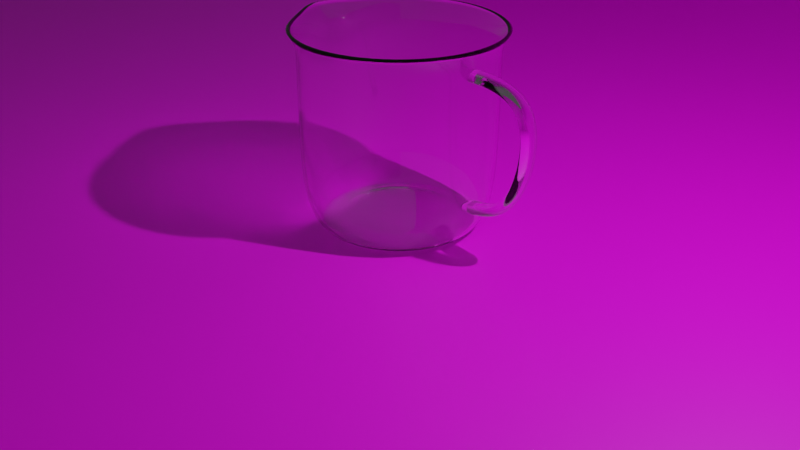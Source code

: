 # Source: blend.blend  (saved by Blender 3.4.6; exported with 4.5.12 LTS)
import bpy
from mathutils import Matrix  # noqa: F401  (used for matrix-valued properties, if any)

bpy.ops.wm.read_factory_settings(use_empty=True)
scene = bpy.context.scene
scene.name = 'Scene'

# ---- collections
col_collection = bpy.data.collections.new('Collection'); scene.collection.children.link(col_collection)

# ---- images (referenced by path relative to the original .blend; pixels are not part of the script)
import os
ASSET_DIR = os.environ.get("B2B_ASSET_DIR", "")  # directory of the original .blend (textures are referenced by path, not embedded)
HERE = os.path.dirname(os.path.abspath(__file__))  # packed textures are extracted next to this script under _unpacked/

def load_image(name, relpath, width, height, colorspace="sRGB"):
    """Load a texture the original file referenced (path relative to the .blend, or extracted next to this script)."""
    p = next((c for c in (os.path.join(HERE, relpath), os.path.join(ASSET_DIR, relpath)) if relpath and os.path.exists(c)), "")
    if p:
        img = bpy.data.images.load(p, check_existing=True)
        img.name = name
    else:  # same state as the original file: an image datablock whose file is absent (Cycles renders it pink)
        img = bpy.data.images.new(name, width, height)
        img.source = "FILE"
        img.filepath = "//" + (relpath or name)
    img.colorspace_settings.name = colorspace
    return img
img_real_wood_jpg = load_image('real wood.jpg', '图/real wood.jpg', 1024, 1024, 'sRGB')

# ---- materials (node trees are filled in below, after node groups)
mat_001 = bpy.data.materials.new('材质.001')
mat_x = bpy.data.materials.new('材质')

# ---- material node trees
mat_001.use_nodes = True; mat_001.node_tree.nodes.clear()
_N = mat_001.node_tree.nodes; _L = mat_001.node_tree.links
n0 = _N.new('ShaderNodeOutputMaterial'); n0.name = '材质输出'; n0.location = (300, 300)
n1 = _N.new('ShaderNodeBsdfGlass'); n1.name = '玻璃 BSDF'; n1.location = (65, 292)
n1.distribution = 'BECKMANN'
n1.inputs[2].default_value = 1.45
_L.new(n1.outputs[0], n0.inputs[0])
n0.is_active_output = True
mat_x.use_nodes = True; mat_x.node_tree.nodes.clear()
_N = mat_x.node_tree.nodes; _L = mat_x.node_tree.links
n0 = _N.new('ShaderNodeOutputMaterial'); n0.name = '材质输出'; n0.location = (300, 300)
n1 = _N.new('ShaderNodeBsdfPrincipled'); n1.name = '原理化BSDF'; n1.location = (10, 300)
n1.distribution = 'GGX'
n1.subsurface_method = 'RANDOM_WALK_SKIN'
n1.inputs[3].default_value = 1.45
n1.inputs[27].default_value = (0.0, 0.0, 0.0, 1.0)
n1.inputs[28].default_value = 1.0
n2 = _N.new('ShaderNodeTexImage'); n2.name = '图像纹理'; n2.location = (-331, 257)
n2.image = img_real_wood_jpg
_L.new(n1.outputs[0], n0.inputs[0])
_L.new(n2.outputs[0], n1.inputs[0])
n0.is_active_output = True

# ---- world
world_world = bpy.data.worlds.new('World'); scene.world = world_world
world_world.use_nodes = True; world_world.node_tree.nodes.clear()
_N = world_world.node_tree.nodes; _L = world_world.node_tree.links
n0 = _N.new('ShaderNodeOutputWorld'); n0.name = 'World Output'; n0.location = (300, 300)
n1 = _N.new('ShaderNodeBackground'); n1.name = 'Background'; n1.location = (10, 300)
n1.inputs[0].default_value = (0.05088, 0.05088, 0.05088, 1.0)
_L.new(n1.outputs[0], n0.inputs[0])
n0.is_active_output = True
world_world.color = (0.05088, 0.05088, 0.05088)
world_world.use_sun_shadow = False
world_world.sun_shadow_jitter_overblur = 0.0

# ---- cameras
cam_camera = bpy.data.cameras.new('Camera')
cam_camera.clip_end = 100.0
cam_camera.ortho_scale = 7.314

# ---- lights
light_light = bpy.data.lights.new('Light', 'POINT')
light_light.transmission_factor = 0.0
light_light.energy = 1000.0
light_light.shadow_soft_size = 0.1
light_light.shadow_maximum_resolution = 0.006
light_light.use_absolute_resolution = True

# ---- meshes
me_x = bpy.data.meshes.new('柱体')
me_x.from_pydata([(1.248e-09, 1.084, 1.0), (0.4147, 1.001, 1.0), (0.7663, 0.7663, 1.0), (1.001, 0.4147, 1.0), (1.084, 9.36e-10, 1.0), (1.001, -0.4147, 1.0), (0.7663, -0.7663, 1.0), (0.4147, -1.001, 1.0), (1.248e-09, -1.084, 1.0), (-0.4147, -1.001, 1.0), (-0.7663, -0.7663, 1.0), (-1.001, -0.4147, 1.0), (-1.332, 9.36e-10, 0.963), (-1.001, 0.4147, 1.0), (-0.7663, 0.7663, 1.0), (-0.4147, 1.001, 1.0), (-5.177e-09, 0.5119, -0.9137), (-3.974e-09, 0.8222, -0.9371), (-5.314e-09, 0.805, -0.9778), (0.1959, 0.473, -0.9137), (0.3147, 0.7596, -0.9371), (0.3081, 0.7438, -0.9778), (0.362, 0.362, -0.9137), (0.5814, 0.5814, -0.9371), (0.5692, 0.5692, -0.9778), (0.473, 0.1959, -0.9137), (0.7596, 0.3147, -0.9371), (0.7438, 0.3081, -0.9778), (0.5119, 1.888e-09, -0.9137), (0.8222, -1.987e-09, -0.9371), (0.805, -6.467e-10, -0.9778), (0.473, -0.1959, -0.9137), (0.7596, -0.3147, -0.9371), (0.7438, -0.3081, -0.9778), (0.362, -0.362, -0.9137), (0.5814, -0.5814, -0.9371), (0.5692, -0.5692, -0.9778), (0.1959, -0.473, -0.9137), (0.3147, -0.7596, -0.9371), (0.3081, -0.7438, -0.9778), (1.477e-09, -0.5119, -0.9137), (-3.974e-09, -0.8222, -0.9371), (-2.634e-09, -0.805, -0.9778), (-0.1959, -0.473, -0.9137), (-0.3147, -0.7596, -0.9371), (-0.3081, -0.7438, -0.9778), (-0.362, -0.362, -0.9137), (-0.5814, -0.5814, -0.9371), (-0.5692, -0.5692, -0.9778), (-0.473, -0.1959, -0.9137), (-0.7596, -0.3147, -0.9371), (-0.7438, -0.3081, -0.9778), (-0.5119, -4.766e-09, -0.9137), (-0.8222, -1.987e-09, -0.9371), (-0.805, -3.327e-09, -0.9778), (-0.473, 0.1959, -0.9137), (-0.7596, 0.3147, -0.9371), (-0.7438, 0.3081, -0.9778), (-0.362, 0.362, -0.9137), (-0.5814, 0.5814, -0.9371), (-0.5692, 0.5692, -0.9778), (-0.1959, 0.473, -0.9137), (-0.3147, 0.7596, -0.9371), (-0.3081, 0.7438, -0.9778), (0.0, 1.0, -0.709), (0.3827, 0.9239, -0.709), (-0.3827, 0.9239, -0.709), (0.7071, 0.7071, -0.709), (0.9239, 0.3827, -0.709), (1.0, 0.0, -0.709), (0.9239, -0.3827, -0.709), (0.7071, -0.7071, -0.709), (0.3827, -0.9239, -0.709), (0.0, -1.0, -0.709), (-0.3827, -0.9239, -0.709), (-0.7071, -0.7071, -0.709), (-0.9239, -0.3827, -0.709), (-1.0, 0.0, -0.709), (-0.9239, 0.3827, -0.709), (-0.7071, 0.7071, -0.709), (0.2116, 0.5108, -0.9137), (-5.177e-09, 0.5529, -0.9137), (0.391, 0.391, -0.9137), (0.5108, 0.2116, -0.9137), (0.5529, 1.888e-09, -0.9137), (0.5108, -0.2116, -0.9137), (0.391, -0.391, -0.9137), (0.2116, -0.5108, -0.9137), (1.477e-09, -0.5529, -0.9137), (-0.2116, -0.5108, -0.9137), (-0.391, -0.391, -0.9137), (-0.5108, -0.2116, -0.9137), (-0.5529, -4.766e-09, -0.9137), (-0.5108, 0.2116, -0.9137), (-0.391, 0.391, -0.9137), (-0.2116, 0.5108, -0.9137), (0.0, 1.0, 0.8657), (-0.3827, 0.9239, 0.8657), (0.3827, 0.9239, 0.8657), (0.7071, 0.7071, 0.8657), (0.9239, 0.3827, 0.8657), (1.0, 0.0, 0.8657), (0.9239, -0.3827, 0.8657), (0.7071, -0.7071, 0.8657), (0.3827, -0.9239, 0.8657), (0.0, -1.0, 0.8657), (-0.3827, -0.9239, 0.8657), (-0.7071, -0.7071, 0.8657), (-0.9239, -0.3827, 0.8657), (-1.109, 0.0, 0.8622), (-0.9239, 0.3827, 0.8657), (-0.7071, 0.7071, 0.8657), (0.3827, 0.9239, 0.7217), (0.7071, 0.7071, 0.7217), (0.9239, 0.3827, 0.7217), (1.0, 0.0, 0.7217), (0.9239, -0.3827, 0.7217), (0.7071, -0.7071, 0.7217), (0.3827, -0.9239, 0.7217), (0.0, -1.0, 0.7217), (-0.3827, -0.9239, 0.7217), (-0.7071, -0.7071, 0.7217), (-0.9239, -0.3827, 0.7217), (-1.0, 0.0, 0.7217), (-0.9239, 0.3827, 0.7217), (-0.7071, 0.7071, 0.7217), (0.0, 1.0, 0.7217), (-0.3827, 0.9239, 0.7217)], [], [(97, 15, 0, 96), (99, 2, 3, 100), (100, 3, 4, 101), (101, 4, 5, 102), (102, 5, 6, 103), (103, 6, 7, 104), (104, 7, 8, 105), (105, 8, 9, 106), (106, 9, 10, 107), (107, 10, 11, 108), (108, 11, 12, 109), (109, 12, 13, 110), (110, 13, 14, 111), (111, 14, 15, 97), (98, 1, 2, 99), (96, 0, 1, 98), (17, 20, 21, 18), (18, 21, 80, 81), (20, 23, 24, 21), (21, 24, 82, 80), (23, 26, 27, 24), (24, 27, 83, 82), (26, 29, 30, 27), (27, 30, 84, 83), (29, 32, 33, 30), (30, 33, 85, 84), (32, 35, 36, 33), (33, 36, 86, 85), (35, 38, 39, 36), (36, 39, 87, 86), (38, 41, 42, 39), (39, 42, 88, 87), (41, 44, 45, 42), (42, 45, 89, 88), (44, 47, 48, 45), (45, 48, 90, 89), (47, 50, 51, 48), (48, 51, 91, 90), (50, 53, 54, 51), (51, 54, 92, 91), (53, 56, 57, 54), (54, 57, 93, 92), (56, 59, 60, 57), (57, 60, 94, 93), (59, 62, 63, 60), (60, 63, 95, 94), (62, 17, 18, 63), (63, 18, 81, 95), (16, 19, 22, 25, 28, 31, 34, 37, 40, 43, 46, 49, 52, 55, 58, 61), (17, 64, 65, 20), (20, 65, 67, 23), (59, 79, 66, 62), (56, 78, 79, 59), (53, 77, 78, 56), (50, 76, 77, 53), (47, 75, 76, 50), (44, 74, 75, 47), (41, 73, 74, 44), (38, 72, 73, 41), (35, 71, 72, 38), (32, 70, 71, 35), (29, 69, 70, 32), (26, 68, 69, 29), (23, 67, 68, 26), (62, 66, 64, 17), (19, 16, 81, 80), (22, 19, 80, 82), (25, 22, 82, 83), (28, 25, 83, 84), (31, 28, 84, 85), (34, 31, 85, 86), (37, 34, 86, 87), (40, 37, 87, 88), (43, 40, 88, 89), (46, 43, 89, 90), (49, 46, 90, 91), (52, 49, 91, 92), (55, 52, 92, 93), (58, 55, 93, 94), (61, 58, 94, 95), (16, 61, 95, 81), (126, 96, 98, 112), (112, 98, 99, 113), (125, 111, 97, 127), (124, 110, 111, 125), (123, 109, 110, 124), (122, 108, 109, 123), (121, 107, 108, 122), (120, 106, 107, 121), (119, 105, 106, 120), (118, 104, 105, 119), (117, 103, 104, 118), (116, 102, 103, 117), (115, 101, 102, 116), (114, 100, 101, 115), (113, 99, 100, 114), (127, 97, 96, 126), (66, 127, 126, 64), (67, 113, 114, 68), (68, 114, 115, 69), (69, 115, 116, 70), (70, 116, 117, 71), (71, 117, 118, 72), (72, 118, 119, 73), (73, 119, 120, 74), (74, 120, 121, 75), (75, 121, 122, 76), (76, 122, 123, 77), (77, 123, 124, 78), (78, 124, 125, 79), (79, 125, 127, 66), (65, 112, 113, 67), (64, 126, 112, 65)])
me_x.polygons.foreach_set('use_smooth', [True] * 113)
_uv = me_x.uv_layers.new(name='UV 贴图')
_uv.uv.foreach_set('vector', [0.0625, 0.9664, 0.0625, 1.0, 0.0, 1.0, 0.0, 0.9664, 0.875, 0.9664, 0.875, 1.0, 0.8125, 1.0, 0.8125, 0.9664, 0.8125, 0.9664, 0.8125, 1.0, 0.75, 1.0, 0.75, 0.9664, 0.75, 0.9664, 0.75, 1.0, 0.6875, 1.0, 0.6875, 0.9664, 0.6875, 0.9664, 0.6875, 1.0, 0.625, 1.0, 0.625, 0.9664, 0.625, 0.9664, 0.625, 1.0, 0.5625, 1.0, 0.5625, 0.9664, 0.5625, 0.9664, 0.5625, 1.0, 0.5, 1.0, 0.5, 0.9664, 0.5, 0.9664, 0.5, 1.0, 0.4375, 1.0, 0.4375, 0.9664, 0.4375, 0.9664, 0.4375, 1.0, 0.375, 1.0, 0.375, 0.9664, 0.375, 0.9664, 0.375, 1.0, 0.3125, 1.0, 0.3125, 0.9664, 0.3125, 0.9664, 0.3125, 1.0, 0.25, 1.0, 0.25, 0.9664, 0.25, 0.9664, 0.25, 1.0, 0.1875, 1.0, 0.1875, 0.9664, 0.1875, 0.9664, 0.1875, 1.0, 0.125, 1.0, 0.125, 0.9664, 0.125, 0.9664, 0.125, 1.0, 0.0625, 1.0, 0.0625, 0.9664, 0.9375, 0.9664, 0.9375, 1.0, 0.875, 1.0, 0.875, 0.9664, 1.0, 0.9664, 1.0, 1.0, 0.9375, 1.0, 0.9375, 0.9664, 1.0, 0.5175, 0.9375, 0.5175, 0.9382, 0.5, 0.9993, 0.5, 0.751, 0.4898, 0.8409, 0.4719, 0.8353, 0.4559, 0.75, 0.4729, 0.9375, 0.5175, 0.875, 0.5175, 0.8757, 0.5, 0.9368, 0.5, 0.8427, 0.4712, 0.9189, 0.4202, 0.9076, 0.4076, 0.8353, 0.4559, 0.875, 0.5175, 0.8125, 0.5175, 0.8132, 0.5, 0.8743, 0.5, 0.9202, 0.4189, 0.9712, 0.3427, 0.9559, 0.3353, 0.9076, 0.4076, 0.8125, 0.5175, 0.75, 0.5175, 0.7507, 0.5, 0.8118, 0.5, 0.9719, 0.3409, 0.9898, 0.251, 0.9729, 0.25, 0.9559, 0.3353, 0.75, 0.5175, 0.6875, 0.5175, 0.6882, 0.5, 0.7493, 0.5, 0.9898, 0.249, 0.9719, 0.1591, 0.9559, 0.1647, 0.9729, 0.25, 0.6875, 0.5175, 0.625, 0.5175, 0.6257, 0.5, 0.6868, 0.5, 0.9712, 0.1573, 0.9202, 0.08111, 0.9076, 0.09241, 0.9559, 0.1647, 0.625, 0.5175, 0.5625, 0.5175, 0.5632, 0.5, 0.6243, 0.5, 0.9189, 0.07975, 0.8427, 0.02881, 0.8353, 0.04409, 0.9076, 0.09241, 0.5625, 0.5175, 0.5, 0.5175, 0.5007, 0.5, 0.5618, 0.5, 0.8409, 0.02808, 0.751, 0.01019, 0.75, 0.02713, 0.8353, 0.04409, 0.5, 0.5175, 0.4375, 0.5175, 0.4382, 0.5, 0.4993, 0.5, 0.749, 0.01019, 0.6591, 0.02808, 0.6647, 0.04409, 0.75, 0.02713, 0.4375, 0.5175, 0.375, 0.5175, 0.3757, 0.5, 0.4368, 0.5, 0.6573, 0.02881, 0.5811, 0.07975, 0.5924, 0.09241, 0.6647, 0.04409, 0.375, 0.5175, 0.3125, 0.5175, 0.3132, 0.5, 0.3743, 0.5, 0.5798, 0.08111, 0.5288, 0.1573, 0.5441, 0.1647, 0.5924, 0.09241, 0.3125, 0.5175, 0.25, 0.5175, 0.2507, 0.5, 0.3118, 0.5, 0.5281, 0.1591, 0.5102, 0.249, 0.5271, 0.25, 0.5441, 0.1647, 0.25, 0.5175, 0.1875, 0.5175, 0.1882, 0.5, 0.2493, 0.5, 0.5102, 0.251, 0.5281, 0.3409, 0.5441, 0.3353, 0.5271, 0.25, 0.1875, 0.5175, 0.125, 0.5175, 0.1257, 0.5, 0.1868, 0.5, 0.5288, 0.3427, 0.5798, 0.4189, 0.5924, 0.4076, 0.5441, 0.3353, 0.125, 0.5175, 0.0625, 0.5175, 0.06315, 0.5, 0.1243, 0.5, 0.5811, 0.4202, 0.6573, 0.4712, 0.6647, 0.4559, 0.5924, 0.4076, 0.0625, 0.5175, 0.0, 0.5175, 0.0006533, 0.5, 0.06185, 0.5, 0.6591, 0.4719, 0.749, 0.4898, 0.75, 0.4729, 0.6647, 0.4559, 0.75, 0.4564, 0.829, 0.4406, 0.8959, 0.3959, 0.9406, 0.329, 0.9564, 0.25, 0.9406, 0.171, 0.8959, 0.1041, 0.829, 0.05935, 0.75, 0.04364, 0.671, 0.05935, 0.6041, 0.1041, 0.5594, 0.171, 0.5436, 0.25, 0.5594, 0.329, 0.6041, 0.3959, 0.671, 0.4406, 1.0, 0.5175, 1.0, 0.5728, 0.9375, 0.5728, 0.9375, 0.5175, 0.9375, 0.5175, 0.9375, 0.5728, 0.875, 0.5728, 0.875, 0.5175, 0.125, 0.5175, 0.125, 0.5728, 0.0625, 0.5728, 0.0625, 0.5175, 0.1875, 0.5175, 0.1875, 0.5728, 0.125, 0.5728, 0.125, 0.5175, 0.25, 0.5175, 0.25, 0.5728, 0.1875, 0.5728, 0.1875, 0.5175, 0.3125, 0.5175, 0.3125, 0.5728, 0.25, 0.5728, 0.25, 0.5175, 0.375, 0.5175, 0.375, 0.5728, 0.3125, 0.5728, 0.3125, 0.5175, 0.4375, 0.5175, 0.4375, 0.5728, 0.375, 0.5728, 0.375, 0.5175, 0.5, 0.5175, 0.5, 0.5728, 0.4375, 0.5728, 0.4375, 0.5175, 0.5625, 0.5175, 0.5625, 0.5728, 0.5, 0.5728, 0.5, 0.5175, 0.625, 0.5175, 0.625, 0.5728, 0.5625, 0.5728, 0.5625, 0.5175, 0.6875, 0.5175, 0.6875, 0.5728, 0.625, 0.5728, 0.625, 0.5175, 0.75, 0.5175, 0.75, 0.5728, 0.6875, 0.5728, 0.6875, 0.5175, 0.8125, 0.5175, 0.8125, 0.5728, 0.75, 0.5728, 0.75, 0.5175, 0.875, 0.5175, 0.875, 0.5728, 0.8125, 0.5728, 0.8125, 0.5175, 0.0625, 0.5175, 0.0625, 0.5728, 0.0, 0.5728, 0.0, 0.5175, 0.829, 0.4406, 0.75, 0.4564, 0.75, 0.4729, 0.8353, 0.4559, 0.8959, 0.3959, 0.829, 0.4406, 0.8353, 0.4559, 0.9076, 0.4076, 0.9406, 0.329, 0.8959, 0.3959, 0.9076, 0.4076, 0.9559, 0.3353, 0.9564, 0.25, 0.9406, 0.329, 0.9559, 0.3353, 0.9729, 0.25, 0.9406, 0.171, 0.9564, 0.25, 0.9729, 0.25, 0.9559, 0.1647, 0.8959, 0.1041, 0.9406, 0.171, 0.9559, 0.1647, 0.9076, 0.09241, 0.829, 0.05935, 0.8959, 0.1041, 0.9076, 0.09241, 0.8353, 0.04409, 0.75, 0.04364, 0.829, 0.05935, 0.8353, 0.04409, 0.75, 0.02713, 0.671, 0.05935, 0.75, 0.04364, 0.75, 0.02713, 0.6647, 0.04409, 0.6041, 0.1041, 0.671, 0.05935, 0.6647, 0.04409, 0.5924, 0.09241, 0.5594, 0.171, 0.6041, 0.1041, 0.5924, 0.09241, 0.5441, 0.1647, 0.5436, 0.25, 0.5594, 0.171, 0.5441, 0.1647, 0.5271, 0.25, 0.5594, 0.329, 0.5436, 0.25, 0.5271, 0.25, 0.5441, 0.3353, 0.6041, 0.3959, 0.5594, 0.329, 0.5441, 0.3353, 0.5924, 0.4076, 0.671, 0.4406, 0.6041, 0.3959, 0.5924, 0.4076, 0.6647, 0.4559, 0.75, 0.4564, 0.671, 0.4406, 0.6647, 0.4559, 0.75, 0.4729, 1.0, 0.9304, 1.0, 0.9664, 0.9375, 0.9664, 0.9375, 0.9304, 0.9375, 0.9304, 0.9375, 0.9664, 0.875, 0.9664, 0.875, 0.9304, 0.125, 0.9304, 0.125, 0.9664, 0.0625, 0.9664, 0.0625, 0.9304, 0.1875, 0.9304, 0.1875, 0.9664, 0.125, 0.9664, 0.125, 0.9304, 0.25, 0.9304, 0.25, 0.9664, 0.1875, 0.9664, 0.1875, 0.9304, 0.3125, 0.9304, 0.3125, 0.9664, 0.25, 0.9664, 0.25, 0.9304, 0.375, 0.9304, 0.375, 0.9664, 0.3125, 0.9664, 0.3125, 0.9304, 0.4375, 0.9304, 0.4375, 0.9664, 0.375, 0.9664, 0.375, 0.9304, 0.5, 0.9304, 0.5, 0.9664, 0.4375, 0.9664, 0.4375, 0.9304, 0.5625, 0.9304, 0.5625, 0.9664, 0.5, 0.9664, 0.5, 0.9304, 0.625, 0.9304, 0.625, 0.9664, 0.5625, 0.9664, 0.5625, 0.9304, 0.6875, 0.9304, 0.6875, 0.9664, 0.625, 0.9664, 0.625, 0.9304, 0.75, 0.9304, 0.75, 0.9664, 0.6875, 0.9664, 0.6875, 0.9304, 0.8125, 0.9304, 0.8125, 0.9664, 0.75, 0.9664, 0.75, 0.9304, 0.875, 0.9304, 0.875, 0.9664, 0.8125, 0.9664, 0.8125, 0.9304, 0.0625, 0.9304, 0.0625, 0.9664, 0.0, 0.9664, 0.0, 0.9304, 0.0625, 0.5728, 0.0625, 0.9304, 0.0, 0.9304, 0.0, 0.5728, 0.875, 0.5728, 0.875, 0.9304, 0.8125, 0.9304, 0.8125, 0.5728, 0.8125, 0.5728, 0.8125, 0.9304, 0.75, 0.9304, 0.75, 0.5728, 0.75, 0.5728, 0.75, 0.9304, 0.6875, 0.9304, 0.6875, 0.5728, 0.6875, 0.5728, 0.6875, 0.9304, 0.625, 0.9304, 0.625, 0.5728, 0.625, 0.5728, 0.625, 0.9304, 0.5625, 0.9304, 0.5625, 0.5728, 0.5625, 0.5728, 0.5625, 0.9304, 0.5, 0.9304, 0.5, 0.5728, 0.5, 0.5728, 0.5, 0.9304, 0.4375, 0.9304, 0.4375, 0.5728, 0.4375, 0.5728, 0.4375, 0.9304, 0.375, 0.9304, 0.375, 0.5728, 0.375, 0.5728, 0.375, 0.9304, 0.3125, 0.9304, 0.3125, 0.5728, 0.3125, 0.5728, 0.3125, 0.9304, 0.25, 0.9304, 0.25, 0.5728, 0.25, 0.5728, 0.25, 0.9304, 0.1875, 0.9304, 0.1875, 0.5728, 0.1875, 0.5728, 0.1875, 0.9304, 0.125, 0.9304, 0.125, 0.5728, 0.125, 0.5728, 0.125, 0.9304, 0.0625, 0.9304, 0.0625, 0.5728, 0.9375, 0.5728, 0.9375, 0.9304, 0.875, 0.9304, 0.875, 0.5728, 1.0, 0.5728, 1.0, 0.9304, 0.9375, 0.9304, 0.9375, 0.5728])
me_x.materials.append(mat_001)
me_x.update()
me_x_1 = bpy.data.meshes.new('平面')
me_x_1.from_pydata([(-1.0, -1.0, 0.0), (1.0, -1.0, 0.0), (-1.0, 1.0, 0.0), (1.0, 1.0, 0.0), (-1.0, 1.0, -0.02334), (-1.0, -1.0, -0.02334), (1.0, -1.0, -0.02334), (1.0, 1.0, -0.02334), (1.0, 1.028, 0.0), (-1.0, 1.028, 0.0), (1.0, 1.028, -0.02334), (-1.0, 1.028, -0.02334), (1.0, 1.0, 1.334), (-1.0, 1.0, 1.334), (1.0, 1.028, 1.334), (-1.0, 1.028, 1.334), (1.025, -1.0, 0.0), (1.025, 1.0, 0.0), (1.025, -1.0, -0.02334), (1.025, 1.0, -0.02334), (1.0, -1.0, 1.334), (1.0, 1.0, 1.334), (1.025, -1.0, 1.334), (1.025, 1.0, 1.334), (1.025, 1.028, 0.0), (1.025, 1.0, 0.0), (1.025, 1.028, 1.334), (1.025, 1.0, 1.334)], [], [(0, 2, 3, 1), (5, 6, 7, 4), (1, 3, 21, 20), (2, 0, 5, 4), (3, 2, 13, 12), (0, 1, 6, 5), (8, 9, 11, 10), (7, 3, 8, 10), (2, 4, 11, 9), (4, 7, 10, 11), (12, 13, 15, 14), (9, 8, 14, 15), (3, 12, 27, 25), (2, 9, 15, 13), (16, 17, 19, 18), (6, 1, 16, 18), (3, 7, 19, 17), (7, 6, 18, 19), (20, 21, 23, 22), (16, 1, 20, 22), (3, 17, 23, 21), (17, 16, 22, 23), (24, 25, 27, 26), (12, 14, 26, 27), (8, 3, 25, 24), (14, 8, 24, 26)])
_uv = me_x_1.uv_layers.new(name='UV 贴图')
_uv.uv.foreach_set('vector', [0.0, 0.0, 0.0, 1.0, 1.0, 1.0, 1.0, 0.0, 0.0, 0.0, 1.0, 0.0, 1.0, 1.0, 0.0, 1.0, 1.0, 0.0, 1.0, 1.0, 1.0, 1.0, 1.0, 0.0, 0.0, 1.0, 0.0, 0.0, 0.0, 0.0, 0.0, 1.0, 1.0, 1.0, 0.0, 1.0, 0.0, 1.0, 1.0, 1.0, 0.0, 0.0, 1.0, 0.0, 1.0, 0.0, 0.0, 0.0, 1.0, 1.0, 0.0, 1.0, 0.0, 1.0, 1.0, 1.0, 1.0, 1.0, 1.0, 1.0, 1.0, 1.0, 1.0, 1.0, 0.0, 1.0, 0.0, 1.0, 0.0, 1.0, 0.0, 1.0, 0.0, 1.0, 1.0, 1.0, 1.0, 1.0, 0.0, 1.0, 1.0, 1.0, 0.0, 1.0, 0.0, 1.0, 1.0, 1.0, 0.0, 1.0, 1.0, 1.0, 1.0, 1.0, 0.0, 1.0, 1.0, 1.0, 1.0, 1.0, 1.0, 1.0, 1.0, 1.0, 0.0, 1.0, 0.0, 1.0, 0.0, 1.0, 0.0, 1.0, 1.0, 0.0, 1.0, 1.0, 1.0, 1.0, 1.0, 0.0, 1.0, 0.0, 1.0, 0.0, 1.0, 0.0, 1.0, 0.0, 1.0, 1.0, 1.0, 1.0, 1.0, 1.0, 1.0, 1.0, 1.0, 1.0, 1.0, 0.0, 1.0, 0.0, 1.0, 1.0, 1.0, 0.0, 1.0, 1.0, 1.0, 1.0, 1.0, 0.0, 1.0, 0.0, 1.0, 0.0, 1.0, 0.0, 1.0, 0.0, 1.0, 1.0, 1.0, 1.0, 1.0, 1.0, 1.0, 1.0, 1.0, 1.0, 1.0, 0.0, 1.0, 0.0, 1.0, 1.0, 1.0, 1.0, 1.0, 1.0, 1.0, 1.0, 1.0, 1.0, 1.0, 1.0, 1.0, 1.0, 1.0, 1.0, 1.0, 1.0, 1.0, 1.0, 1.0, 1.0, 1.0, 1.0, 1.0, 1.0, 1.0, 1.0, 1.0, 1.0, 1.0, 1.0, 1.0, 1.0])
me_x_1.materials.append(mat_x)
me_x_1.update()

# ---- curves / text
cu_nurbs = bpy.data.curves.new('NURBS 路径', 'CURVE')
cu_nurbs.dimensions = '3D'
_sp = cu_nurbs.splines.new('NURBS'); _sp.points.add(5)
_sp.points.foreach_set('co', [-0.6227, -9.983e-08, 0.743, 1.0, -0.09548, -1.006e-07, 0.7489, 1.0, 0.1615, -6.708e-08, 0.4992, 1.0, 0.007378, 4.656e-08, -0.3465, 1.0, -0.3757, 6.673e-08, -0.4966, 1.0, -0.6613, 6.814e-08, -0.5072, 1.0])
_sp.order_u = 5
_sp.order_v = 0
_sp.use_endpoint_u = True
cu_nurbs.materials.append(mat_001)
cu_nurbs.use_path = True
cu_nurbs.bevel_mode = 'OBJECT'
cu_nurbs.bevel_depth = 0.06
cu_nurbs.fill_mode = 'FULL'
cu_x = bpy.data.curves.new('贝塞尔圆', 'CURVE')
cu_x.dimensions = '3D'
_sp = cu_x.splines.new('BEZIER'); _sp.bezier_points.add(3)
_sp.bezier_points.foreach_set('co', [-0.08474, -0.001916, 8.375e-11, 2.182e-07, 0.07844, 2.752e-10, 0.08474, -0.001916, 8.375e-11, 2.182e-07, -0.03056, -2.368e-09])
_sp.bezier_points.foreach_set('handle_left', [-0.07724, -0.03602, -8.989e-10, -0.03828, 0.07844, 2.752e-10, 0.09453, 0.04261, 1.367e-09, 0.03492, -0.03056, -2.368e-09])
_sp.bezier_points.foreach_set('handle_right', [-0.09453, 0.04261, 1.367e-09, 0.03828, 0.07844, 2.752e-10, 0.07724, -0.03602, -8.989e-10, -0.03492, -0.03056, -2.368e-09])
for _p, _l, _r in zip(_sp.bezier_points, ['AUTO', 'ALIGNED', 'AUTO', 'AUTO'], ['AUTO', 'ALIGNED', 'AUTO', 'AUTO']): _p.handle_left_type = _l; _p.handle_right_type = _r
_sp.order_u = 0
_sp.order_v = 0
_sp.use_cyclic_u = True
cu_x.materials.append(mat_x)
cu_x.use_path = True
cu_x.fill_mode = 'FULL'

# ---- objects
ob_light = bpy.data.objects.new('Light', light_light)
ob_camera = bpy.data.objects.new('Camera', cam_camera)
ob_x = bpy.data.objects.new('柱体', me_x)
ob_nurbs = bpy.data.objects.new('NURBS 路径', cu_nurbs)
ob_x_1 = bpy.data.objects.new('贝塞尔圆', cu_x)
ob_x_2 = bpy.data.objects.new('平面', me_x_1)

# ---- transforms, parenting, visibility, modifiers, constraints
ob_light.location = (4.076, 1.005, 5.904)
ob_light.rotation_euler = (0.6503, 0.05522, 1.866)
ob_light.lock_rotations_4d = False
ob_light.empty_display_type = 'ARROWS'
ob_light.color = (0.0, 0.0, 0.0, 0.0)
ob_light.lineart.crease_threshold = 0.0
ob_camera.location = (7.359, -6.926, 4.958)
ob_camera.rotation_euler = (1.109, 0.0, 0.8149)
ob_camera.lock_rotations_4d = False
ob_camera.empty_display_type = 'ARROWS'
ob_camera.color = (0.0, 0.0, 0.0, 0.0)
ob_camera.display_type = 'WIRE'
ob_camera.lineart.crease_threshold = 0.0
ob_x.location = (0.0, 0.0, 0.9976)
_m = ob_x.modifiers.new('细分', 'SUBSURF')
_m.levels = 3
_m = ob_x.modifiers.new('实体化', 'SOLIDIFY')
_m.thickness = 0.03
ob_nurbs.location = (1.593, 0.0, 0.9949)
ob_x_1.location = (2.123, 0.0, 0.9716)
ob_x_1.rotation_euler = (1.571, -0.0, 0.0)
ob_x_2.location = (0.0, 0.0, 0.0)
ob_x_2.scale = (13.35, 13.35, 13.35)
cu_nurbs.bevel_object = ob_x_1

# ---- collection membership
col_collection.objects.link(ob_light)
col_collection.objects.link(ob_camera)
col_collection.objects.link(ob_x)
col_collection.objects.link(ob_nurbs)
col_collection.objects.link(ob_x_1)
col_collection.objects.link(ob_x_2)

# ---- scene / render settings (as saved in the file)
scene.camera = ob_camera
scene.frame_start = 1; scene.frame_end = 250; scene.frame_set(1)
scene.render.engine = 'CYCLES'
scene.cycles.sampling_pattern = 'TABULATED_SOBOL'
scene.cycles.use_light_tree = False
scene.view_settings.view_transform = 'Filmic'
bpy.context.view_layer.update()
